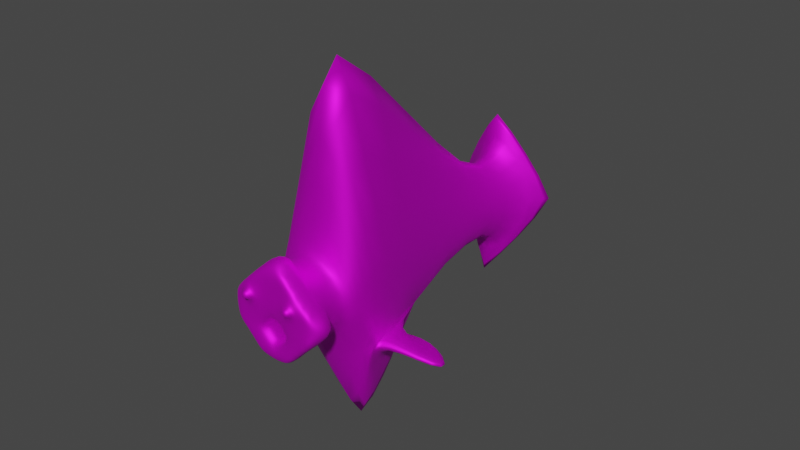 # Source: AngleFish2.blend  (saved by Blender 2.90.8; exported with 4.5.12 LTS)
import bpy
from mathutils import Matrix  # noqa: F401  (used for matrix-valued properties, if any)

bpy.ops.wm.read_factory_settings(use_empty=True)
scene = bpy.context.scene
scene.name = 'Scene'

# ---- collections
col_collection = bpy.data.collections.new('Collection'); scene.collection.children.link(col_collection)

# ---- images (referenced by path relative to the original .blend; pixels are not part of the script)
import os
ASSET_DIR = os.environ.get("B2B_ASSET_DIR", "")  # directory of the original .blend (textures are referenced by path, not embedded)
HERE = os.path.dirname(os.path.abspath(__file__))  # packed textures are extracted next to this script under _unpacked/

def load_image(name, relpath, width, height, colorspace="sRGB"):
    """Load a texture the original file referenced (path relative to the .blend, or extracted next to this script)."""
    p = next((c for c in (os.path.join(HERE, relpath), os.path.join(ASSET_DIR, relpath)) if relpath and os.path.exists(c)), "")
    if p:
        img = bpy.data.images.load(p, check_existing=True)
        img.name = name
    else:  # same state as the original file: an image datablock whose file is absent (Cycles renders it pink)
        img = bpy.data.images.new(name, width, height)
        img.source = "FILE"
        img.filepath = "//" + (relpath or name)
    img.colorspace_settings.name = colorspace
    return img
img_angle22 = load_image('Angle22', 'Angle22.png', 1024, 1024, 'sRGB')

# ---- materials (node trees are filled in below, after node groups)
mat_matmat = bpy.data.materials.new('MatMat')
mat_matmat.use_transparent_shadow = False

# ---- material node trees
mat_matmat.use_nodes = True; mat_matmat.node_tree.nodes.clear()
_N = mat_matmat.node_tree.nodes; _L = mat_matmat.node_tree.links
n0 = _N.new('ShaderNodeBsdfPrincipled'); n0.name = 'Principled BSDF'; n0.location = (10, 300)
n0.distribution = 'GGX'
n0.subsurface_method = 'BURLEY'
n0.inputs[1].default_value = 0.7386
n0.inputs[2].default_value = 0.5863
n0.inputs[3].default_value = 1.45
n0.inputs[13].default_value = 0.4137
n0.inputs[27].default_value = (0.0, 0.0, 0.0, 1.0)
n0.inputs[28].default_value = 1.0
n1 = _N.new('ShaderNodeOutputMaterial'); n1.name = 'Material Output'; n1.location = (300, 300)
n2 = _N.new('ShaderNodeTexImage'); n2.name = 'Image Texture'; n2.location = (-280, 260)
n2.image = img_angle22
_L.new(n0.outputs[0], n1.inputs[0])
_L.new(n2.outputs[0], n0.inputs[0])
n1.is_active_output = True

# ---- world
world_world = bpy.data.worlds.new('World'); scene.world = world_world
world_world.use_nodes = True; world_world.node_tree.nodes.clear()
_N = world_world.node_tree.nodes; _L = world_world.node_tree.links
n0 = _N.new('ShaderNodeOutputWorld'); n0.name = 'World Output'; n0.location = (300, 300)
n1 = _N.new('ShaderNodeBackground'); n1.name = 'Background'; n1.location = (10, 300)
n1.inputs[0].default_value = (0.05088, 0.05088, 0.05088, 1.0)
_L.new(n1.outputs[0], n0.inputs[0])
n0.is_active_output = True
world_world.color = (0.05088, 0.05088, 0.05088)
world_world.use_sun_shadow = False
world_world.sun_shadow_jitter_overblur = 0.0

# ---- meshes
me_cube = bpy.data.meshes.new('Cube')
me_cube.from_pydata([(1.0, 5.734, 1.0), (1.548, 4.714, -1.548), (0.8071, -1.116, 0.8071), (0.8071, -1.116, -0.8071), (-1.621, 5.027, 1.621), (-1.0, 5.734, -1.0), (-0.8071, -1.116, 0.8071), (-0.8071, -1.116, -0.8071), (-1.0, -0.4791, -1.0), (1.0, -0.4791, 1.0), (-4.274, -0.4791, 4.274), (2.762, 0.0, -2.336), (-1.621, 4.857, 1.621), (1.548, 4.544, -1.548), (-1.0, 5.564, -1.0), (1.0, 5.564, 1.0), (0.01407, 4.272, 0.01407), (0.1905, 4.272, 0.1905), (-0.3624, 4.272, 0.3624), (0.4979, 4.205, -0.2548), (-1.0, -1.0, -1.0), (-1.0, -1.0, 1.0), (1.0, -1.0, 1.0), (1.0, -1.0, -1.0), (-0.7381, -1.485, -0.7381), (-0.9596, -1.359, 0.9596), (0.9596, -1.359, 0.9596), (0.7381, -1.485, -0.7381), (-0.953, -2.191, -4.178e-05), (0.953, -2.189, 0.0), (4.178e-05, -2.191, 0.953), (0.0, -2.189, -0.953), (0.000482, -2.168, -0.000482), (0.9656, -2.189, -0.5), (-0.5, -2.189, 0.9656), (0.5, -2.189, -0.9656), (-0.9656, -2.189, -0.5), (0.9656, -2.189, 0.5), (0.5, -2.189, 0.9656), (-0.5, -2.189, -0.9656), (-0.5017, -2.212, -0.001709), (0.4995, -2.168, -0.000482), (0.000482, -2.168, -0.4995), (0.001709, -2.212, 0.5017), (0.4995, -2.168, -0.4995), (-0.5, -2.19, -0.4999), (-0.9656, -1.961, 0.7488), (0.9656, -1.627, -0.7488), (-0.7488, -1.961, 0.9656), (0.7488, -1.627, -0.9656), (-0.953, -2.191, -0.25), (0.953, -2.189, 0.25), (0.25, -2.191, 0.953), (-0.25, -2.189, -0.953), (-0.7464, -2.213, -0.001709), (0.25, -2.162, 0.02906), (7.834e-06, -2.188, -0.7477), (3.917e-05, -2.189, 0.2501), (-0.953, -2.189, 0.25), (0.9656, -2.189, -0.25), (-0.25, -2.189, 0.9656), (0.25, -2.189, -0.9656), (-0.9656, -1.627, -0.7488), (0.9656, -1.961, 0.7488), (0.7488, -1.961, 0.9656), (-0.7488, -1.627, -0.9656), (-0.2501, -2.189, -3.917e-05), (0.7477, -2.188, -7.835e-06), (-0.02906, -2.162, -0.25), (0.001709, -2.213, 0.7464), (0.2483, -2.212, 0.5017), (0.7477, -2.189, 0.5), (0.5, -2.188, 0.25), (0.4999, -2.19, 0.7477), (0.25, -2.162, -0.529), (0.7491, -2.189, -0.5), (0.5, -2.189, -0.7491), (0.529, -2.162, -0.25), (-0.7477, -2.19, -0.4999), (-0.25, -2.188, -0.5), (-0.5, -2.189, -0.7477), (-0.5017, -2.212, -0.2483), (-0.5, -2.19, 0.25), (-0.5, -2.189, 0.7491), (-0.25, -2.19, 0.7477), (-0.25, -2.189, 0.25), (-0.7477, -2.19, 0.25), (-0.2516, -2.189, -0.25), (-0.25, -2.189, -0.7477), (-0.7491, -2.189, -0.7491), (0.7493, -2.188, -0.25), (0.7491, -2.189, -0.7491), (0.25, -2.188, -0.7493), (0.7491, -2.189, 0.7491), (0.7477, -2.189, 0.25), (0.25, -2.189, 0.2516), (0.2483, -2.213, 0.7464), (-0.7464, -2.213, -0.2483), (-0.7491, -2.189, 0.7491), (0.04098, -2.381, 0.709), (0.04098, -2.381, 0.541), (0.209, -2.381, 0.541), (-0.541, -2.381, -0.04098), (-0.709, -2.381, -0.04098), (-0.541, -2.381, -0.209), (0.209, -2.381, 0.709), (-0.709, -2.381, -0.209), (0.25, -2.005, -0.03348), (0.04315, -2.014, -0.04315), (0.03348, -2.005, -0.25), (0.04315, -2.014, -0.4569), (0.25, -2.005, -0.4665), (0.4665, -2.005, -0.25), (0.4569, -2.014, -0.4569), (0.4569, -2.014, -0.04315), (0.25, -1.982, -0.25), (-0.7071, -1.0, -0.7071), (0.7071, -1.0, 0.7071), (-0.7071, 1.0, -0.7071), (0.7071, 1.0, 0.7071), (0.1602, -0.4791, -1.412), (1.425, 2.288, -1.106), (-0.1939, -0.4791, -1.286), (1.044, 1.456, -1.198), (0.1414, 0.04478, -1.262), (0.2909, -0.193, -1.38), (1.778, -0.4791, -0.4717), (1.733, 1.651, -1.389), (1.572, -0.4791, -0.08228), (1.753, 0.6811, -0.9715), (1.417, -0.3354, -0.1763), (1.267, -0.1423, 0.0169), (0.7933, 0.9064, -1.259), (0.7034, 0.923, -1.222), (1.364, 0.4779, -0.4584), (1.401, 0.43, -0.506), (1.99, 0.8242, 0.1373), (3.193, 0.1064, 0.762), (3.043, 0.2995, 0.9552), (1.953, 0.8721, 0.1849), (-0.3753, 0.4416, -2.718), (-0.2257, 0.2038, -2.836), (0.006676, 0.8831, -2.444), (-0.08322, 0.8996, -2.408)], [], [(9, 10, 21, 22), (6, 7, 24, 62, 36, 50, 28, 58, 46, 25), (14, 12, 4, 5), (8, 122, 120, 11, 23, 20), (11, 126, 128, 9, 22, 23), (5, 4, 0, 1), (19, 17, 9, 128, 131, 134, 129, 127, 121), (16, 19, 121, 123, 133, 124, 122, 8), (20, 21, 10, 8), (17, 18, 10, 9), (0, 4, 12, 15), (5, 1, 13, 14), (1, 0, 15, 13), (16, 18, 12, 14), (8, 10, 18, 16), (15, 12, 18, 17), (14, 13, 19, 16), (13, 15, 17, 19), (7, 6, 21, 20), (2, 3, 23, 22), (6, 2, 22, 21), (3, 7, 20, 23), (98, 48, 25, 46), (7, 3, 27, 49, 35, 61, 31, 53, 39, 65, 24), (3, 2, 26, 63, 37, 51, 29, 59, 33, 47, 27), (2, 6, 25, 48, 34, 60, 30, 52, 38, 64, 26), (97, 54, 28, 50), (44, 77, 112, 113), (96, 52, 30, 69), (71, 93, 73, 72, 94), (86, 98, 46, 58), (93, 64, 38, 73), (92, 74, 42, 56), (91, 75, 44, 76), (90, 67, 41, 77), (89, 78, 36, 62), (88, 79, 45, 80), (87, 66, 40, 81), (84, 83, 82, 85), (73, 96, 70, 95, 72), (84, 60, 34, 83), (69, 30, 60, 84), (66, 85, 82, 40), (32, 57, 85, 66), (54, 86, 58, 28), (40, 82, 86, 54), (57, 43, 69, 84, 85), (79, 87, 81, 45), (42, 68, 87, 79), (68, 32, 66, 87), (53, 88, 80, 39), (31, 56, 88, 53), (56, 42, 79, 88), (65, 89, 62, 24), (39, 80, 89, 65), (80, 45, 78, 89), (75, 90, 77, 44), (33, 59, 90, 75), (59, 29, 67, 90), (49, 91, 76, 35), (27, 47, 91, 49), (47, 33, 75, 91), (61, 92, 56, 31), (35, 76, 92, 61), (76, 44, 74, 92), (37, 63, 93, 71), (63, 26, 64, 93), (67, 94, 72, 41), (29, 51, 94, 67), (51, 37, 71, 94), (55, 95, 57, 32), (41, 72, 95, 55), (83, 98, 86, 82), (81, 40, 102, 104), (73, 38, 52, 96), (55, 32, 108, 107), (68, 42, 110, 109), (74, 44, 113, 111), (78, 97, 50, 36), (45, 81, 97, 78), (70, 96, 105, 101), (83, 34, 48, 98), (101, 105, 99, 100), (104, 102, 103, 106), (54, 97, 106, 103), (96, 69, 99, 105), (97, 81, 104, 106), (69, 43, 100, 99), (40, 54, 103, 102), (115, 107, 108, 109), (111, 115, 109, 110), (113, 112, 115, 111), (112, 114, 107, 115), (32, 68, 109, 108), (77, 41, 114, 112), (41, 55, 107, 114), (42, 74, 111, 110), (116, 117, 119, 118), (120, 125, 132, 123, 121, 127, 11), (122, 124, 125, 120), (132, 125, 141, 142), (127, 129, 135, 130, 126, 11), (129, 134, 135), (130, 131, 128, 126), (132, 133, 123), (134, 131, 138, 139), (136, 139, 138, 137), (131, 130, 137, 138), (130, 135, 136, 137), (135, 134, 139, 136), (141, 140, 143, 142), (125, 124, 140, 141), (124, 133, 143, 140), (133, 132, 142, 143), (70, 101, 100, 43, 57, 95)])
me_cube.polygons.foreach_set('use_smooth', [True] * 115)
_k = {(4, 12): 0.80784, (1, 13): 1.0, (10, 21): 0.37255, (11, 23): 0.45098, (11, 126): 0.45098, (8, 10): 0.37255, (9, 10): 0.37255, (5, 14): 0.80392, (0, 15): 0.80392, (10, 18): 0.37255, (11, 120): 0.45098, (11, 127): 0.45098}
me_cube.attributes.new('crease_edge', 'FLOAT', 'EDGE').data.foreach_set('value', [_k.get((min(e.vertices), max(e.vertices)), 0.0) for e in me_cube.edges])
_uv = me_cube.uv_layers.new(name='UVMap')
_uv.uv.foreach_set('vector', [0.8089, 0.3991, 0.9918, 0.02801, 0.9225, 0.3296, 0.8101, 0.3997, 0.254, 0.9163, 0.2535, 0.8346, 0.2753, 0.8457, 0.2888, 0.8375, 0.3243, 0.8574, 0.3242, 0.8706, 0.3243, 0.8832, 0.3243, 0.8959, 0.3103, 0.9176, 0.2724, 0.9208, 0.3721, 0.76, 0.4252, 0.8921, 0.414, 0.893, 0.3609, 0.7609, 0.1547, 0.3425, 0.1256, 0.3888, 0.1127, 0.4091, 0.01852, 0.5585, 0.0694, 0.4158, 0.1259, 0.3235, 0.8255, 0.6505, 0.8162, 0.5101, 0.8143, 0.4807, 0.8089, 0.3991, 0.8101, 0.3997, 0.8794, 0.5134, 0.3503, 0.6655, 0.3503, 0.8197, 0.2007, 0.7784, 0.1803, 0.5928, 0.4669, 0.4609, 0.4647, 0.4267, 0.7862, 0.4421, 0.7798, 0.5157, 0.757, 0.4951, 0.7129, 0.5187, 0.6973, 0.5597, 0.6302, 0.5744, 0.5895, 0.5461, 0.4117, 0.5301, 0.3883, 0.5585, 0.237, 0.5585, 0.1996, 0.5136, 0.1792, 0.4792, 0.1456, 0.4226, 0.1256, 0.3888, 0.1547, 0.3425, 0.9918, 0.4432, 0.9225, 0.3296, 0.9918, 0.02801, 0.9906, 0.4426, 0.4647, 0.4267, 0.4632, 0.3901, 0.7862, 0.02881, 0.7862, 0.4421, 0.4394, 0.7401, 0.4394, 0.9093, 0.4285, 0.9116, 0.4285, 0.7424, 0.3609, 0.7609, 0.414, 0.5968, 0.4252, 0.5959, 0.3721, 0.76, 0.662, 0.8484, 0.662, 0.9934, 0.6516, 0.9907, 0.6516, 0.8458, 0.08459, 0.7172, 0.1015, 0.7468, 0.1656, 0.8469, 0.007644, 0.7671, 0.1547, 0.3425, 0.3653, 0.02405, 0.4301, 0.5017, 0.4117, 0.5301, 0.1656, 0.6664, 0.1656, 0.8469, 0.1015, 0.7468, 0.09852, 0.7083, 0.007644, 0.7671, 0.00713, 0.5939, 0.07419, 0.6817, 0.08459, 0.7172, 0.00713, 0.5939, 0.1656, 0.6664, 0.09852, 0.7083, 0.07419, 0.6817, 0.9745, 0.4391, 0.9186, 0.3474, 0.9225, 0.3296, 0.9918, 0.4432, 0.8279, 0.4041, 0.8838, 0.4958, 0.8794, 0.5134, 0.8101, 0.3997, 0.9186, 0.3474, 0.8279, 0.4041, 0.8101, 0.3997, 0.9225, 0.3296, 0.8838, 0.4958, 0.9745, 0.4391, 0.9918, 0.4432, 0.8794, 0.5134, 0.3204, 0.9296, 0.306, 0.9376, 0.2724, 0.9208, 0.3103, 0.9176, 0.2471, 0.8571, 0.2471, 0.9447, 0.223, 0.9378, 0.213, 0.947, 0.1759, 0.9326, 0.1759, 0.9191, 0.1759, 0.905, 0.1759, 0.8914, 0.1759, 0.8784, 0.213, 0.8657, 0.223, 0.8576, 0.8047, 0.7119, 0.8047, 0.8112, 0.7926, 0.8263, 0.755, 0.8184, 0.7407, 0.805, 0.7404, 0.7893, 0.7404, 0.7739, 0.7407, 0.7589, 0.7407, 0.7435, 0.776, 0.7236, 0.7801, 0.7174, 0.8827, 0.8364, 0.8827, 0.9236, 0.865, 0.9359, 0.826, 0.9202, 0.8112, 0.905, 0.8112, 0.8915, 0.8112, 0.8775, 0.8112, 0.864, 0.8112, 0.8509, 0.826, 0.8392, 0.865, 0.8321, 0.7076, 0.7855, 0.7077, 0.7691, 0.7213, 0.769, 0.7212, 0.7856, 0.7175, 0.8536, 0.7175, 0.8398, 0.7264, 0.8439, 0.7264, 0.8547, 0.6422, 0.7189, 0.6421, 0.7051, 0.6586, 0.7051, 0.6584, 0.719, 0.6091, 0.7352, 0.6091, 0.7186, 0.6255, 0.7187, 0.6254, 0.752, 0.609, 0.7519, 0.7078, 0.7522, 0.708, 0.7189, 0.722, 0.7185, 0.7213, 0.7523, 0.6091, 0.7186, 0.6088, 0.7036, 0.6256, 0.7042, 0.6255, 0.7187, 0.6416, 0.8187, 0.6417, 0.804, 0.6582, 0.802, 0.6582, 0.8187, 0.6087, 0.8186, 0.6088, 0.802, 0.6252, 0.8019, 0.6251, 0.8187, 0.6088, 0.7853, 0.609, 0.7686, 0.6253, 0.7686, 0.6233, 0.7853, 0.1764, 0.8564, 0.177, 0.8468, 0.1771, 0.835, 0.2136, 0.8455, 0.6747, 0.8187, 0.6747, 0.8022, 0.6912, 0.8022, 0.6912, 0.8188, 0.6749, 0.7855, 0.6748, 0.7688, 0.6915, 0.769, 0.6914, 0.7855, 0.675, 0.7189, 0.6915, 0.7188, 0.6914, 0.7522, 0.6749, 0.7521, 0.6255, 0.7187, 0.6422, 0.7189, 0.6421, 0.7353, 0.6419, 0.7519, 0.6254, 0.752, 0.675, 0.7189, 0.6751, 0.7043, 0.6916, 0.7044, 0.6915, 0.7188, 0.6584, 0.719, 0.6586, 0.7051, 0.6751, 0.7043, 0.675, 0.7189, 0.6748, 0.7688, 0.6749, 0.7521, 0.6914, 0.7522, 0.6915, 0.769, 0.6583, 0.7687, 0.6584, 0.7521, 0.6749, 0.7521, 0.6748, 0.7688, 0.7077, 0.7691, 0.7078, 0.7522, 0.7213, 0.7523, 0.7213, 0.769, 0.6915, 0.769, 0.6914, 0.7522, 0.7078, 0.7522, 0.7077, 0.7691, 0.6584, 0.7521, 0.6584, 0.7353, 0.6584, 0.719, 0.675, 0.7189, 0.6749, 0.7521, 0.6747, 0.8022, 0.6749, 0.7855, 0.6914, 0.7855, 0.6912, 0.8022, 0.6582, 0.802, 0.6602, 0.7854, 0.6749, 0.7855, 0.6747, 0.8022, 0.6602, 0.7854, 0.6583, 0.7687, 0.6748, 0.7688, 0.6749, 0.7855, 0.6746, 0.8324, 0.6747, 0.8187, 0.6912, 0.8188, 0.6911, 0.8333, 0.6581, 0.8324, 0.6582, 0.8187, 0.6747, 0.8187, 0.6746, 0.8324, 0.6582, 0.8187, 0.6582, 0.802, 0.6747, 0.8022, 0.6747, 0.8187, 0.213, 0.8657, 0.1764, 0.8564, 0.2136, 0.8455, 0.223, 0.8576, 0.1759, 0.8784, 0.1764, 0.8699, 0.1764, 0.8564, 0.213, 0.8657, 0.6912, 0.8188, 0.6912, 0.8022, 0.7076, 0.8023, 0.7076, 0.8189, 0.6088, 0.802, 0.6088, 0.7853, 0.6233, 0.7853, 0.6252, 0.8019, 0.5945, 0.8019, 0.5945, 0.7852, 0.6088, 0.7853, 0.6088, 0.802, 0.5945, 0.7852, 0.5954, 0.7686, 0.609, 0.7686, 0.6088, 0.7853, 0.7715, 0.7049, 0.7362, 0.7228, 0.7311, 0.7166, 0.731, 0.7033, 0.7801, 0.7174, 0.776, 0.7236, 0.7362, 0.7228, 0.7715, 0.7049, 0.776, 0.7236, 0.7407, 0.7435, 0.7362, 0.7381, 0.7362, 0.7228, 0.6416, 0.8332, 0.6416, 0.8187, 0.6582, 0.8187, 0.6581, 0.8324, 0.6251, 0.8331, 0.6251, 0.8187, 0.6416, 0.8187, 0.6416, 0.8332, 0.6251, 0.8187, 0.6252, 0.8019, 0.6417, 0.804, 0.6416, 0.8187, 0.5947, 0.7352, 0.5945, 0.7181, 0.6091, 0.7186, 0.6091, 0.7352, 0.8287, 0.8192, 0.865, 0.8321, 0.826, 0.8392, 0.814, 0.8291, 0.609, 0.7686, 0.609, 0.7519, 0.6254, 0.752, 0.6253, 0.7686, 0.5954, 0.7686, 0.5955, 0.7519, 0.609, 0.7519, 0.609, 0.7686, 0.5955, 0.7519, 0.5947, 0.7352, 0.6091, 0.7352, 0.609, 0.7519, 0.6418, 0.7667, 0.6419, 0.7519, 0.6584, 0.7521, 0.6583, 0.7687, 0.6253, 0.7686, 0.6254, 0.752, 0.6419, 0.7519, 0.6418, 0.7667, 0.6915, 0.7188, 0.708, 0.7189, 0.7078, 0.7522, 0.6914, 0.7522, 0.8126, 0.6792, 0.8126, 0.6944, 0.8012, 0.6924, 0.8012, 0.682, 0.6255, 0.7187, 0.6256, 0.7042, 0.6421, 0.7051, 0.6422, 0.7189, 0.7161, 0.8669, 0.7166, 0.8793, 0.7065, 0.8752, 0.7058, 0.8643, 0.4603, 0.8624, 0.4598, 0.877, 0.4493, 0.8743, 0.4492, 0.8619, 0.4706, 0.8612, 0.4714, 0.8736, 0.4619, 0.8685, 0.4613, 0.8576, 0.7076, 0.8023, 0.7076, 0.7855, 0.7212, 0.7856, 0.722, 0.8023, 0.6912, 0.8022, 0.6914, 0.7855, 0.7076, 0.7855, 0.7076, 0.8023, 0.8249, 0.6792, 0.8249, 0.6943, 0.8136, 0.6924, 0.8136, 0.682, 0.6915, 0.7188, 0.6916, 0.7044, 0.7077, 0.7039, 0.708, 0.7189, 0.6449, 0.733, 0.645, 0.7218, 0.6561, 0.7218, 0.656, 0.733, 0.5161, 0.8566, 0.505, 0.8566, 0.505, 0.8454, 0.5161, 0.8454, 0.4942, 0.858, 0.4942, 0.8455, 0.504, 0.8513, 0.504, 0.8598, 0.8483, 0.6797, 0.8483, 0.6931, 0.8379, 0.6882, 0.8379, 0.6792, 0.8369, 0.6791, 0.8369, 0.6924, 0.8259, 0.6885, 0.8259, 0.6794, 0.4836, 0.8579, 0.4836, 0.8455, 0.4934, 0.8514, 0.4934, 0.8599, 0.4827, 0.8462, 0.4827, 0.8594, 0.4723, 0.8546, 0.4723, 0.8455, 0.6781, 0.8549, 0.6923, 0.8556, 0.691, 0.8693, 0.6774, 0.8693, 0.6638, 0.8542, 0.6781, 0.8549, 0.6774, 0.8693, 0.6638, 0.8681, 0.665, 0.8405, 0.6787, 0.8404, 0.6781, 0.8549, 0.6638, 0.8542, 0.6787, 0.8404, 0.6923, 0.8417, 0.6923, 0.8556, 0.6781, 0.8549, 0.4603, 0.8463, 0.4603, 0.8624, 0.4492, 0.8619, 0.4497, 0.8489, 0.7166, 0.8409, 0.7164, 0.8522, 0.7063, 0.8527, 0.7062, 0.8441, 0.7164, 0.8522, 0.7161, 0.8669, 0.7058, 0.8643, 0.7063, 0.8527, 0.4714, 0.8466, 0.4706, 0.8612, 0.4613, 0.8576, 0.4619, 0.8461, 0.5829, 0.7039, 0.5829, 0.8373, 0.4544, 0.8388, 0.4544, 0.7054, 0.1127, 0.4091, 0.1256, 0.4246, 0.1749, 0.4839, 0.1996, 0.5136, 0.237, 0.5585, 0.1867, 0.5585, 0.01852, 0.5585, 0.1256, 0.3888, 0.1456, 0.4226, 0.1256, 0.4246, 0.1127, 0.4091, 0.8116, 0.7026, 0.8917, 0.7026, 0.8917, 0.8091, 0.8415, 0.7915, 0.6302, 0.5744, 0.6973, 0.5597, 0.7158, 0.5226, 0.7687, 0.511, 0.7775, 0.5422, 0.7664, 0.669, 0.6973, 0.5597, 0.7129, 0.5187, 0.7158, 0.5226, 0.7049, 0.8739, 0.7008, 0.8935, 0.6941, 0.8666, 0.7049, 0.8415, 0.1749, 0.4839, 0.1792, 0.4792, 0.1996, 0.5136, 0.8956, 0.82, 0.945, 0.8246, 0.945, 0.9566, 0.8885, 0.8833, 0.9537, 0.9134, 0.9488, 0.9139, 0.9582, 0.8227, 0.9779, 0.8206, 0.4449, 0.7261, 0.4288, 0.7238, 0.4288, 0.5887, 0.4449, 0.5911, 0.6485, 0.9622, 0.5941, 0.9579, 0.5913, 0.8948, 0.6485, 0.8444, 0.9779, 0.9682, 0.9731, 0.9687, 0.9488, 0.9139, 0.9537, 0.9134, 0.3477, 0.9661, 0.3307, 0.9616, 0.3284, 0.9301, 0.3347, 0.9296, 0.8958, 0.707, 0.9076, 0.7023, 0.9076, 0.8044, 0.8958, 0.8091, 0.7986, 0.938, 0.7308, 0.9418, 0.7611, 0.853, 0.7986, 0.8366, 0.3413, 0.8363, 0.3477, 0.8358, 0.3347, 0.9296, 0.3284, 0.9301, 0.6421, 0.7353, 0.6449, 0.733, 0.656, 0.733, 0.6584, 0.7353, 0.6584, 0.7521, 0.6419, 0.7519])
me_cube.materials.append(mat_matmat)
me_cube.use_remesh_preserve_volume = False
me_cube.use_remesh_preserve_attributes = False
me_cube.use_mirror_x = True
me_cube.update()
arm_armature = bpy.data.armatures.new('Armature')  # bones are not reproduced

# ---- objects
ob_cube = bpy.data.objects.new('Cube', me_cube)
ob_armature = bpy.data.objects.new('Armature', arm_armature)

# ---- transforms, parenting, visibility, modifiers, constraints
ob_cube.parent = ob_armature
ob_cube.location = (0.0, 0.0, 0.0)
ob_cube.rotation_euler = (0.0, 0.7854, 0.0)
ob_cube.lock_rotations_4d = False
ob_cube.empty_display_type = 'ARROWS'
ob_cube.lineart.crease_threshold = 0.0
ob_cube.use_mesh_mirror_x = True
_vg = ob_cube.vertex_groups.new(name='Bone')
for _i, _w in zip([2, 3, 6, 7, 8, 9, 21, 22, 121, 122, 128], [0.02116, 0.05424, 0.02116, 0.05424, 0.8527, 0.8306, 0.1336, 0.1336, 0.01915, 0.07388, 0.1189]): _vg.add([_i], _w, 'REPLACE')
_vg = ob_cube.vertex_groups.new(name='Bone.001')
for _i, _w in zip([2, 6, 8, 9, 10, 93, 98], [0.1889, 0.1889, 0.01123, 0.03255, 0.9744, 0.01277, 0.01277]): _vg.add([_i], _w, 'REPLACE')
_vg = ob_cube.vertex_groups.new(name='Bone.003')
for _i, _w in zip([1, 4, 12, 13, 16, 17, 18, 19, 121, 123, 127, 132, 133], [0.1189, 0.1263, 0.1842, 0.1755, 0.9771, 0.9775, 0.9293, 0.8602, 0.2071, 0.0916, 0.03534, 0.04731, 0.06565]): _vg.add([_i], _w, 'REPLACE')
_vg = ob_cube.vertex_groups.new(name='Bone.003_L')
for _i, _w in zip([1, 4, 5, 12, 13, 14, 19], [0.7087, 0.4682, 0.9863, 0.5574, 0.6943, 0.9981, 0.06237]): _vg.add([_i], _w, 'REPLACE')
_vg = ob_cube.vertex_groups.new(name='Bone.003_R')
for _i, _w in zip([0, 1, 4, 12, 13, 15], [0.9841, 0.1627, 0.4009, 0.2518, 0.1158, 0.9958]): _vg.add([_i], _w, 'REPLACE')
_vg = ob_cube.vertex_groups.new(name='Bone.002')
for _i, _w in zip([20, 21, 22, 23, 24, 27, 120, 126], [0.5346, 0.01079, 0.01079, 0.5346, 0.05052, 0.05052, 0.0209, 0.05669]): _vg.add([_i], _w, 'REPLACE')
_vg = ob_cube.vertex_groups.new(name='Bone.002_L')
for _i, _w in zip([3, 7, 9, 11, 17, 19, 20, 23, 27, 116, 117, 118, 119, 121, 123, 126, 127, 128, 129, 130, 131, 132, 133, 134, 135, 136, 137, 138, 139], [0.0, 0.00996, 0.05601, 0.08883, 0.0, 0.0, 0.1124, 0.0571, 0.0, 0.09981, 0.1422, 0.1736, 0.04318, 0.1649, 0.3034, 0.8602, 0.6299, 0.7867, 0.8034, 0.9902, 0.9737, 0.1217, 0.102, 0.929, 0.9356, 0.997, 1.002, 1.004, 0.9937]): _vg.add([_i], _w, 'REPLACE')
_vg = ob_cube.vertex_groups.new(name='Bone.002_R')
for _i, _w in zip([3, 7, 8, 11, 19, 20, 23, 24, 116, 117, 118, 119, 120, 121, 122, 123, 124, 125, 127, 129, 132, 133, 140, 141, 142, 143], [0.00996, 0.0, 0.04158, 0.0437, 0.02372, 0.0571, 0.1124, 0.0, 0.1422, 0.09981, 0.0001897, 0.1736, 0.909, 0.526, 0.8794, 0.8758, 1.0, 0.9974, 0.1848, 0.07645, 0.9107, 1.0, 0.9993, 1.0, 0.981, 0.9918]): _vg.add([_i], _w, 'REPLACE')
_vg = ob_cube.vertex_groups.new(name='Bone.006')
for _i, _w in zip([11, 120, 123, 126, 127, 128, 129], [0.8561, 0.01614, 0.003141, 0.09257, 0.1268, 0.0236, 0.0852]): _vg.add([_i], _w, 'REPLACE')
_vg = ob_cube.vertex_groups.new(name='Bone.004')
for _i, _w in zip([2, 3, 6, 7, 8, 9, 20, 21, 22, 23, 24, 25, 26, 27, 28, 29, 30, 31, 33, 34, 35, 36, 37, 38, 39, 41, 42, 44, 45, 46, 47, 48, 49, 50, 51, 52, 53, 56, 58, 59, 60, 61, 62, 63, 64, 65, 67, 71, 73, 74, 75, 76, 77, 78, 79, 80, 83, 84, 86, 88, 89, 90, 91, 92, 93, 94, 98, 110, 111, 112, 113, 114, 116, 117, 118, 119, 122], [0.5045, 0.6335, 0.5045, 0.6335, 0.03429, 0.01663, 0.151, 0.548, 0.548, 0.151, 0.2065, 0.1046, 0.1046, 0.2065, 0.03834, 0.04767, 0.02694, 0.0648, 0.07386, 0.02516, 0.08896, 0.07386, 0.03888, 0.02516, 0.08896, 0.01318, 0.02251, 0.06349, 0.01693, 0.05384, 0.147, 0.05737, 0.1434, 0.03349, 0.03965, 0.0003234, 0.0712, 0.04984, 0.05455, 0.05494, 0.05542, 0.06027, 0.147, 0.05384, 0.05737, 0.1434, 0.02875, 0.02461, 0.006136, 0.06131, 0.05706, 0.05605, 0.05767, 0.05428, 0.007385, 0.06138, 0.0622, 0.02941, 0.0378, 0.05211, 0.07381, 0.05063, 0.07381, 0.05431, 0.08278, 0.01615, 0.08278, 0.0381, 0.08586, 0.08548, 0.0921, 0.0282, 0.758, 0.758, 0.4766, 0.4766, 0.02386]): _vg.add([_i], _w, 'REPLACE')
_vg = ob_cube.vertex_groups.new(name='Bone.005')
for _i, _w in zip([3, 7, 20, 23, 24, 25, 26, 27, 29, 31, 32, 33, 34, 35, 36, 37, 38, 39, 41, 42, 44, 45, 46, 47, 48, 49, 51, 53, 55, 56, 59, 61, 62, 63, 64, 65, 67, 68, 71, 72, 73, 74, 75, 76, 77, 78, 79, 80, 87, 88, 89, 90, 91, 92, 94, 95, 107, 108, 109, 110, 111, 112, 113, 114, 115], [0.002918, 0.002918, 0.03901, 0.03901, 0.6481, 0.03759, 0.03759, 0.6481, 0.4978, 0.5444, 0.09104, 0.009712, 0.01504, 0.2112, 0.009712, 0.2104, 0.01504, 0.2112, 0.3307, 0.3434, 0.7159, 0.08451, 0.09825, 0.04119, 0.04022, 0.1097, 0.3383, 0.3493, 0.1601, 0.4963, 0.6262, 0.6641, 0.04119, 0.09825, 0.04022, 0.1097, 0.4722, 0.1656, 0.1606, 0.1391, 0.06173, 0.6218, 0.7577, 0.7709, 0.6128, 0.05399, 0.1662, 0.1432, 0.05974, 0.2678, 0.7808, 0.6576, 0.7808, 0.6781, 0.2463, 0.03789, 0.3406, 0.219, 0.3387, 0.406, 0.6191, 0.6162, 0.6491, 0.4057, 0.935]): _vg.add([_i], _w, 'REPLACE')
_vg = ob_cube.vertex_groups.new(name='Bone.004_L')
for _i, _w in zip([2, 6, 7, 21, 22, 24, 25, 26, 28, 30, 32, 34, 36, 38, 39, 40, 41, 42, 44, 45, 46, 48, 50, 52, 53, 54, 55, 56, 57, 58, 59, 60, 61, 62, 63, 64, 65, 66, 67, 68, 69, 72, 74, 75, 76, 77, 78, 79, 80, 81, 82, 83, 84, 85, 86, 87, 88, 89, 90, 92, 93, 95, 97, 98, 102, 103, 104, 106, 107, 108, 109, 110, 111, 112, 113, 114, 115], [0.1419, 0.5963, 0.05418, 0.2182, 0.00615, 0.03013, 0.8146, 0.3699, 0.8663, 0.121, 0.5552, 0.8868, 0.1445, 0.5588, 0.004418, 0.9697, 0.05825, 0.557, 0.1016, 0.8617, 0.8218, 0.8622, 0.909, 0.04004, 0.5485, 0.9445, 0.1206, 0.01427, 0.1248, 0.7945, 0.0004463, 0.2139, 0.2338, 0.08023, 0.28, 0.3969, 0.02427, 0.8437, 0.01418, 0.7183, 0.05161, 0.003179, 0.2447, 0.04762, 0.105, 0.06158, 0.869, 0.7701, 0.7711, 0.9711, 0.6648, 0.3982, 0.2403, 0.368, 0.7271, 0.8876, 0.6492, 0.06533, 0.02658, 0.216, 0.4191, 0.01837, 0.9579, 0.8375, 0.9952, 0.9908, 0.9942, 0.9914, 0.1258, 0.3516, 0.5003, 0.4622, 0.2153, 0.07287, 0.1224, 0.08164, 0.006816]): _vg.add([_i], _w, 'REPLACE')
_vg = ob_cube.vertex_groups.new(name='Bone.004_R')
for _i, _w in zip([2, 3, 6, 21, 22, 25, 26, 27, 28, 29, 30, 32, 33, 34, 35, 37, 38, 41, 42, 43, 44, 46, 47, 48, 49, 50, 51, 52, 54, 55, 56, 57, 58, 59, 60, 61, 63, 64, 66, 67, 68, 69, 70, 71, 72, 73, 74, 75, 76, 77, 79, 82, 83, 84, 85, 86, 87, 90, 91, 92, 93, 94, 95, 96, 98, 99, 100, 101, 105, 107, 108, 109, 110, 111, 112, 113, 114, 115], [0.5963, 0.05418, 0.1419, 0.00615, 0.2182, 0.3699, 0.8146, 0.03013, 0.06687, 0.416, 0.8151, 0.3473, 0.1445, 0.5588, 0.004418, 0.7166, 0.8868, 0.5739, 0.05825, 0.9712, 0.1088, 0.28, 0.08023, 0.3969, 0.02427, 0.004344, 0.5845, 0.9076, 0.0183, 0.7076, 0.01427, 0.8512, 0.1239, 0.2758, 0.6991, 0.002616, 0.8218, 0.8622, 0.1284, 0.4453, 0.1022, 0.9275, 0.9634, 0.7742, 0.8096, 0.883, 0.06466, 0.1206, 0.05326, 0.2598, 0.01047, 0.2957, 0.5065, 0.6969, 0.6065, 0.2058, 0.03721, 0.2407, 0.06533, 0.03041, 0.8375, 0.6893, 0.9163, 0.9668, 0.4191, 0.9891, 0.9933, 0.9919, 0.9915, 0.5184, 0.4191, 0.1451, 0.08399, 0.07501, 0.2205, 0.1296, 0.4695, 0.009943]): _vg.add([_i], _w, 'REPLACE')
_m = ob_cube.modifiers.new('Subdivision', 'SUBSURF')
_m.uv_smooth = 'PRESERVE_CORNERS'
_m = ob_cube.modifiers.new('Armature', 'ARMATURE')
_m.object = ob_armature
ob_armature.location = (0.0, 0.0, 0.0)
ob_armature.show_in_front = True
ob_armature.lineart.crease_threshold = 0.0

# ---- collection membership
col_collection.objects.link(ob_cube)
col_collection.objects.link(ob_armature)

# ---- scene / render settings (as saved in the file)
scene.frame_start = 1; scene.frame_end = 110; scene.frame_set(66)
scene.render.engine = 'BLENDER_EEVEE_NEXT'
scene.cycles.use_denoising = False
scene.cycles.samples = 128
scene.cycles.sampling_pattern = 'TABULATED_SOBOL'
scene.cycles.use_adaptive_sampling = False
scene.cycles.use_light_tree = False
scene.view_settings.view_transform = 'Filmic'
bpy.context.view_layer.update()

# ---- added for rendering (the .blend has no active camera and no usable light): camera, sun
cam_auto = bpy.data.cameras.new('AutoCamera')
cam_auto.lens = 50.0
cam_auto.sensor_width = 36.0
cam_auto.clip_end = 1000.0
ob_auto_camera = bpy.data.objects.new('AutoCamera', cam_auto)
scene.collection.objects.link(ob_auto_camera)
ob_auto_camera.location = (13.2589, -14.3115, 11.0732)
ob_auto_camera.rotation_euler = (1.09748, -7.21219e-08, 0.694738)
scene.camera = ob_auto_camera
light_auto_sun = bpy.data.lights.new('AutoSun', 'SUN')
light_auto_sun.energy = 3.0
light_auto_sun.angle = 0.0523599
ob_auto_sun = bpy.data.objects.new('AutoSun', light_auto_sun)
scene.collection.objects.link(ob_auto_sun)
ob_auto_sun.rotation_euler = (0.872665, 0.174533, 0.523599)
bpy.context.view_layer.update()
